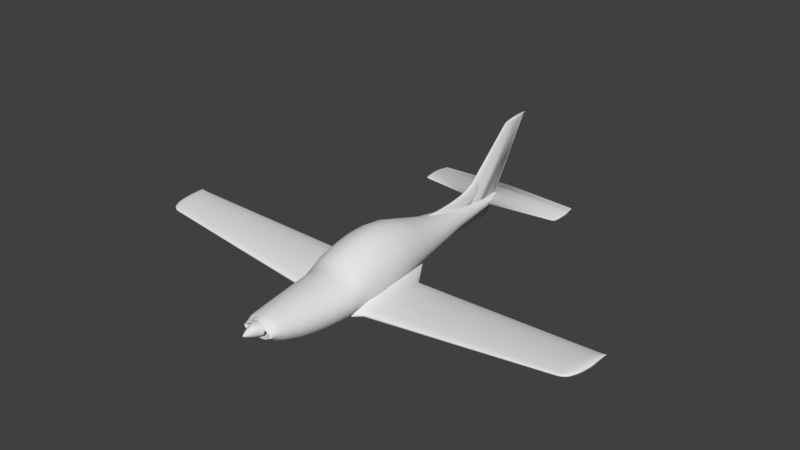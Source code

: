 # Source: rev0.9d.blend  (saved by Blender 2.79.0; exported with 4.5.12 LTS)
import bpy
from mathutils import Matrix  # noqa: F401  (used for matrix-valued properties, if any)

bpy.ops.wm.read_factory_settings(use_empty=True)
scene = bpy.context.scene
scene.name = 'Scene'

# ---- collections
col_collection_1 = bpy.data.collections.new('Collection 1'); scene.collection.children.link(col_collection_1)

# ---- world
world_world = bpy.data.worlds.new('World'); scene.world = world_world
world_world.color = (0.05088, 0.05088, 0.05088)
world_world.use_sun_shadow = False
world_world.sun_shadow_jitter_overblur = 0.0
world_world.cycles.sampling_method = 'MANUAL'

# ---- meshes
me_cylinder_001 = bpy.data.meshes.new('Cylinder.001')
me_cylinder_001.from_pydata([(0.0, -1.015, -0.3268), (0.0, 1.108, -0.1912), (0.1355, -1.015, -0.3252), (0.009474, 1.108, -0.1879), (0.2657, -1.015, -0.3171), (0.1139, 1.136, -0.1572), (0.3857, -1.015, -0.2862), (0.1507, 1.136, -0.1438), (0.4909, -1.015, -0.2148), (0.183, 1.136, -0.1258), (0.5772, -1.015, -0.1944), (0.2095, 1.136, -0.1038), (0.6567, -1.015, -0.1549), (0.2292, 1.136, -0.07872), (0.6822, -1.015, -0.1002), (0.2413, 1.136, -0.05152), (0.6746, -1.015, -0.05523), (0.2454, 1.136, -0.02324), (0.6627, -1.015, -0.01861), (0.2413, 1.136, 0.005046), (0.6246, -1.015, 0.003596), (0.2292, 1.136, 0.03224), (0.5772, -1.015, 0.03673), (0.2095, 1.136, 0.05731), (0.4909, -1.015, 0.07646), (0.183, 1.136, 0.07928), (0.3857, -1.015, 0.1059), (0.1507, 1.136, 0.09731), (0.2657, -1.015, 0.2217), (0.1139, 1.136, 0.1107), (0.1355, -1.015, 0.3305), (0.0739, 1.136, 0.119), (0.0, -1.015, 0.3657), (0.0, 1.136, 0.1217), (0.0, 0.3885, -0.8156), (0.1582, 0.3885, -0.7996), (0.3324, 0.3885, -0.7521), (0.4929, 0.3885, -0.675), (0.6336, 0.3885, -0.5712), (0.749, 0.3885, -0.4448), (0.8348, 0.3885, -0.3006), (0.8877, 0.3885, -0.1767), (0.9055, 0.3885, -0.01396), (0.8877, 0.3885, 0.1488), (0.8348, 0.3885, 0.3053), (0.749, 0.3885, 0.4495), (0.6336, 0.3885, 0.5759), (0.4929, 0.3885, 0.6797), (0.3324, 0.3885, 0.7568), (0.1582, 0.3885, 0.8042), (0.0, 0.3885, 0.8203), (0.2275, -0.6245, -1.241), (0.4599, -0.6245, -1.187), (0.6741, -0.6245, -1.098), (0.8619, -0.6245, -0.9794), (1.016, -0.6245, -0.8345), (1.13, -0.6245, -0.6693), (1.201, -0.6245, -0.49), (1.225, -0.6245, -0.3036), (1.201, -0.6245, -0.1172), (1.13, -0.6245, 0.06212), (1.016, -0.6245, 0.2273), (0.8619, -0.6245, 0.3722), (0.6741, -0.6245, 0.491), (0.4599, -0.6245, 0.5793), (0.2275, -0.6245, 0.6337), (0.0, -0.6245, 0.6521), (0.0, -0.6245, -1.259), (0.0, -0.4793, -1.294), (0.2629, -0.4793, -1.274), (0.5155, -0.4793, -1.218), (0.7484, -0.4793, -1.126), (0.9525, -0.4793, -1.002), (1.12, -0.4793, -0.8509), (1.244, -0.4793, -0.6787), (1.321, -0.4793, -0.4918), (1.347, -0.4793, -0.2975), (1.321, -0.4793, -0.1032), (1.244, -0.4793, 0.08362), (1.12, -0.4793, 0.2558), (0.9525, -0.4793, 0.4067), (0.7484, -0.4793, 0.5306), (0.5155, -0.4793, 0.6227), (0.2629, -0.4793, 0.6793), (0.0, -0.4793, 0.6985), (0.1746, -0.8234, -1.008), (0.3673, -0.8234, -0.9634), (0.545, -0.8234, -0.8907), (0.7007, -0.8234, -0.7929), (0.8284, -0.8234, -0.6737), (0.9234, -0.8234, -0.5377), (0.9818, -0.8234, -0.3902), (1.002, -0.8234, -0.2367), (0.9818, -0.8234, -0.08329), (0.9234, -0.8234, 0.06426), (0.8284, -0.8234, 0.2002), (0.7007, -0.8234, 0.3194), (0.545, -0.8234, 0.4172), (0.3673, -0.8234, 0.4899), (0.1746, -0.8234, 0.5347), (0.0, -0.8234, 0.5498), (0.0, -0.8234, -1.023), (0.1311, -0.9219, -0.7505), (0.3024, -0.9219, -0.7152), (0.4604, -0.9219, -0.6578), (0.5988, -0.9219, -0.5807), (0.7124, -0.9219, -0.4867), (0.7968, -0.9219, -0.3794), (0.8488, -0.9219, -0.263), (0.8664, -0.9219, -0.142), (0.8488, -0.9219, -0.02093), (0.7968, -0.9219, 0.09546), (0.7124, -0.9219, 0.2027), (0.5988, -0.9219, 0.2968), (0.4604, -0.9219, 0.3739), (0.3024, -0.9219, 0.4312), (0.1311, -0.9219, 0.4666), (0.0, -0.9219, 0.4785), (0.0, -0.9219, -0.7624), (0.1344, -0.9599, -0.6017), (0.2894, -0.9599, -0.5718), (0.4322, -0.9599, -0.5233), (0.5574, -0.9599, -0.458), (0.6601, -0.9599, -0.3784), (0.7365, -0.9599, -0.2876), (0.7835, -0.9599, -0.189), (0.7993, -0.9599, -0.08657), (0.7835, -0.9599, 0.0159), (0.7365, -0.9599, 0.1144), (0.6601, -0.9599, 0.2052), (0.5574, -0.9599, 0.2796), (0.4322, -0.9599, 0.3449), (0.2894, -0.9599, 0.3935), (0.1344, -0.9599, 0.4233), (0.0, -0.9599, 0.4334), (0.0, -0.9599, -0.6118), (0.0, -0.726, -1.178), (0.2005, -0.726, -1.161), (0.4135, -0.726, -1.11), (0.6099, -0.726, -1.028), (0.7819, -0.726, -0.9172), (0.9232, -0.726, -0.7822), (1.028, -0.726, -0.6283), (1.093, -0.726, -0.4613), (1.115, -0.726, -0.2875), (1.093, -0.726, -0.1138), (1.028, -0.726, 0.0532), (0.9232, -0.726, 0.2071), (0.7819, -0.726, 0.3421), (0.6099, -0.726, 0.4528), (0.4135, -0.726, 0.5351), (0.2005, -0.726, 0.5858), (0.0, -0.726, 0.6029), (0.0, 0.06041, -1.118), (0.2297, 0.06041, -1.092), (0.4768, 0.06041, -1.016), (0.7046, 0.06041, -0.8927), (0.9042, 0.06041, -0.7265), (1.068, 0.06041, -0.5239), (1.19, 0.06041, -0.2929), (1.265, 0.06041, -0.04211), (1.29, 0.06041, 0.2187), (1.265, 0.06041, 0.4794), (1.19, 0.06041, 0.7302), (1.068, 0.06041, 0.9613), (0.9042, 0.06041, 1.164), (0.7046, 0.06041, 1.33), (0.4768, 0.06041, 1.454), (0.2297, 0.06041, 1.53), (0.0, 0.06041, 1.555), (0.2262, -0.05813, -1.166), (0.4929, -0.05813, -1.085), (0.7387, -0.05813, -0.953), (0.9541, -0.05813, -0.7759), (1.131, -0.05813, -0.56), (1.262, -0.05813, -0.3138), (1.343, -0.05813, -0.06747), (1.37, -0.05813, 0.2313), (1.343, -0.05813, 0.5092), (1.262, -0.05813, 0.7764), (1.131, -0.05813, 1.023), (0.9541, -0.05813, 1.238), (0.7387, -0.05813, 1.416), (0.4929, -0.05813, 1.547), (0.2262, -0.05813, 1.628), (0.0, -0.05813, 1.656), (0.0, -0.05813, -1.193), (0.2686, -0.4047, -1.274), (0.5268, -0.4047, -1.208), (0.7647, -0.4047, -1.101), (0.9733, -0.4047, -0.9575), (1.144, -0.4047, -0.7821), (1.272, -0.4047, -0.582), (1.35, -0.4047, -0.3649), (1.376, -0.4047, -0.1391), (1.35, -0.4047, 0.08672), (1.272, -0.4047, 0.3038), (1.144, -0.4047, 0.504), (0.9733, -0.4047, 0.6794), (0.7647, -0.4047, 0.8233), (0.5268, -0.4047, 0.9303), (0.2686, -0.4047, 0.9961), (0.0, -0.4047, 1.018), (0.0, -0.4047, -1.297), (0.0, -0.2508, -1.281), (0.2688, -0.2508, -1.254), (0.5272, -0.2508, -1.174), (0.7654, -0.2508, -1.064), (0.9741, -0.2508, -0.8895), (1.167, -0.2508, -0.6962), (1.308, -0.2508, -0.4534), (1.395, -0.2508, -0.1899), (1.424, -0.2508, 0.08417), (1.395, -0.2508, 0.3582), (1.308, -0.2508, 0.6217), (1.167, -0.2508, 0.8645), (0.9763, -0.2508, 1.077), (0.7444, -0.2508, 1.252), (0.4799, -0.2508, 1.382), (0.1928, -0.2508, 1.462), (0.0, -0.2508, 1.489), (0.0, -0.1564, -1.244), (0.2381, -0.1564, -1.216), (0.5106, -0.1564, -1.135), (0.7619, -0.1564, -1.002), (0.982, -0.1564, -0.8238), (1.163, -0.1564, -0.6065), (1.297, -0.1564, -0.3587), (1.38, -0.1564, -0.08969), (1.408, -0.1564, 0.19), (1.38, -0.1564, 0.4697), (1.297, -0.1564, 0.7387), (1.163, -0.1564, 0.9866), (0.982, -0.1564, 1.204), (0.7619, -0.1564, 1.382), (0.5106, -0.1564, 1.515), (0.2381, -0.1564, 1.596), (0.0, -0.1564, 1.624), (0.2688, -0.3291, -1.271), (0.5272, -0.3291, -1.196), (0.7653, -0.3291, -1.109), (0.974, -0.3291, -0.9445), (1.159, -0.3291, -0.6361), (1.296, -0.3291, -0.4217), (1.38, -0.3291, -0.1891), (1.408, -0.3291, 0.05287), (1.38, -0.3291, 0.2948), (1.296, -0.3291, 0.5274), (1.159, -0.3291, 0.7419), (0.9754, -0.3291, 0.9298), (0.7516, -0.3291, 1.084), (0.4963, -0.3291, 1.199), (0.2193, -0.3291, 1.269), (0.0, -0.3291, 1.293), (0.0, -0.3291, -1.297), (0.0, 0.6764, -0.5369), (0.08093, 0.6764, -0.5274), (0.19, 0.6764, -0.4991), (0.2905, 0.6764, -0.4532), (0.3787, 0.6764, -0.3914), (0.451, 0.6764, -0.3161), (0.5047, 0.6764, -0.2302), (0.5378, 0.6764, -0.137), (0.549, 0.6764, -0.0401), (0.5378, 0.6764, 0.05682), (0.5047, 0.6764, 0.15), (0.451, 0.6764, 0.2359), (0.3787, 0.6764, 0.3112), (0.2905, 0.6764, 0.373), (0.19, 0.6764, 0.4189), (0.08093, 0.6764, 0.4472), (0.0, 0.6764, 0.4567), (0.0, 0.2163, -0.9774), (0.1726, 0.2163, -0.9563), (0.3962, 0.2163, -0.8939), (0.6022, 0.2163, -0.7924), (0.7828, 0.2163, -0.6559), (0.931, 0.2163, -0.4895), (1.041, 0.2163, -0.2997), (1.109, 0.2163, -0.0937), (1.132, 0.2163, 0.1205), (1.109, 0.2163, 0.3347), (1.041, 0.2163, 0.5407), (0.931, 0.2163, 0.7305), (0.7828, 0.2163, 0.8969), (0.6022, 0.2163, 1.033), (0.3962, 0.2163, 1.135), (0.1726, 0.2163, 1.197), (0.0, 0.2163, 1.218), (1.493, -0.2468, -1.048), (1.455, -0.2468, -0.5576), (1.492, -0.1868, -1.034), (1.454, -0.1868, -0.5444), (1.779, -0.2467, -1.027), (1.74, -0.2467, -0.5367), (1.777, -0.1874, -1.013), (1.739, -0.1874, -0.5235), (1.493, -0.2829, -1.052), (1.457, -0.2829, -0.5839), (1.779, -0.2823, -1.032), (1.742, -0.2823, -0.563), (1.493, -0.3165, -1.048), (1.46, -0.3165, -0.6209), (1.779, -0.3154, -1.027), (1.745, -0.3154, -0.6), (1.492, -0.3505, -1.036), (1.463, -0.3505, -0.662), (1.778, -0.3491, -1.015), (1.748, -0.3491, -0.6411), (1.49, -0.3734, -1.011), (1.466, -0.3734, -0.699), (1.776, -0.3717, -0.9905), (1.751, -0.3717, -0.6781), (1.488, -0.3912, -0.9826), (1.469, -0.3912, -0.7442), (1.773, -0.3893, -0.9617), (1.755, -0.3893, -0.7233), (1.485, -0.4014, -0.9387), (1.473, -0.4014, -0.7894), (1.77, -0.3993, -0.9179), (1.758, -0.3993, -0.7685), (1.48, -0.406, -0.8853), (1.478, -0.406, -0.8593), (1.766, -0.4038, -0.8644), (1.764, -0.4038, -0.8384), (1.743, -0.03377, -0.5774), (1.772, -0.03377, -0.9407), (1.458, -0.03112, -0.5982), (1.486, -0.03112, -0.9616), (1.488, -0.08148, -0.9883), (1.455, -0.08148, -0.5666), (1.774, -0.08348, -0.9675), (1.741, -0.08348, -0.5457), (1.739, -0.1352, -0.5202), (1.776, -0.1352, -0.9938), (1.453, -0.1339, -0.5411), (1.49, -0.1339, -1.015), (1.751, 0.02045, -0.6758), (1.77, 0.02045, -0.9217), (1.466, 0.02381, -0.6966), (1.485, 0.02381, -0.9425), (1.756, 0.05158, -0.7454), (1.769, 0.05158, -0.9046), (1.471, 0.05535, -0.7663), (1.483, 0.05535, -0.9255), (1.481, 0.08399, -0.8938), (1.766, 0.07985, -0.8729), (1.768, 0.07985, -0.8898), (1.482, 0.08399, -0.9107), (1.483, 0.07085, -0.9153), (1.768, 0.06688, -0.8944), (1.761, 0.06688, -0.8066), (1.476, 0.07085, -0.8275), (0.5877, -0.2265, -1.123), (0.5493, -0.2291, -0.406), (0.5866, -0.1337, -1.071), (0.5483, -0.1362, -0.356), (0.5881, -0.2824, -1.148), (0.5514, -0.2848, -0.4629), (0.5877, -0.3344, -1.159), (0.5543, -0.3366, -0.5341), (0.5868, -0.3872, -1.158), (0.5575, -0.3892, -0.6116), (0.5848, -0.4228, -1.134), (0.5604, -0.4244, -0.6774), (0.5826, -0.4505, -1.101), (0.5639, -0.4517, -0.7525), (0.5792, -0.4665, -1.042), (0.5675, -0.4673, -0.8238), (0.575, -0.4738, -0.9663), (0.5729, -0.474, -0.9283), (0.5525, 0.105, -0.3551), (0.5809, 0.1069, -0.886), (0.583, 0.02906, -0.9509), (0.55, 0.02691, -0.3346), (0.548, -0.05433, -0.3242), (0.5851, -0.05191, -1.016), (0.5602, 0.1906, -0.4708), (0.5795, 0.1918, -0.8301), (0.5657, 0.2397, -0.5565), (0.5781, 0.2406, -0.789), (0.5756, 0.2847, -0.728), (0.577, 0.2848, -0.7527), (0.5773, 0.2645, -0.7662), (0.5705, 0.2641, -0.638), (0.5877, -0.2265, -1.123), (0.5493, -0.2291, -0.406), (0.5866, -0.1337, -1.071), (0.5483, -0.1362, -0.356), (0.5881, -0.2824, -1.148), (0.5514, -0.2848, -0.4629), (0.5877, -0.3344, -1.159), (0.5543, -0.3366, -0.5341), (0.5868, -0.3872, -1.158), (0.5575, -0.3892, -0.6116), (0.5848, -0.4228, -1.134), (0.5604, -0.4244, -0.6774), (0.5826, -0.4505, -1.101), (0.5639, -0.4517, -0.7525), (0.5792, -0.4665, -1.042), (0.5675, -0.4673, -0.8238), (0.575, -0.4738, -0.9663), (0.5729, -0.474, -0.9283), (0.5525, 0.105, -0.3551), (0.5809, 0.1069, -0.886), (0.583, 0.02906, -0.9509), (0.55, 0.02691, -0.3346), (0.548, -0.05433, -0.3242), (0.5851, -0.05191, -1.016), (0.5602, 0.1906, -0.4708), (0.5795, 0.1918, -0.8301), (0.5657, 0.2397, -0.5565), (0.5781, 0.2406, -0.789), (0.5756, 0.2847, -0.728), (0.577, 0.2848, -0.7527), (0.5773, 0.2645, -0.7662), (0.5705, 0.2641, -0.638), (10.79, -0.1348, -0.06238), (10.75, -0.1348, 0.0372), (10.79, -0.1174, -0.05938), (10.75, -0.1174, 0.03987), (10.79, -0.1452, -0.06322), (10.76, -0.1452, 0.03187), (10.79, -0.155, -0.06238), (10.76, -0.155, 0.02436), (10.79, -0.1648, -0.05988), (10.76, -0.1648, 0.01602), (10.79, -0.1715, -0.05488), (10.76, -0.1715, 0.008512), (10.79, -0.1766, -0.04904), (10.77, -0.1766, -0.0006625), (10.78, -0.1796, -0.04014), (10.77, -0.1796, -0.009837), (10.78, -0.1809, -0.0293), (10.78, -0.1809, -0.02402), (10.76, -0.07229, 0.02895), (10.78, -0.07229, -0.04478), (10.79, -0.08688, -0.05021), (10.75, -0.08688, 0.03537), (10.75, -0.1021, 0.04054), (10.79, -0.1021, -0.05554), (10.76, -0.05637, 0.008985), (10.78, -0.05637, -0.04091), (10.77, -0.04723, -0.005155), (10.78, -0.04723, -0.03745), (10.78, -0.03893, -0.03102), (10.78, -0.03893, -0.03445), (10.78, -0.04274, -0.03538), (10.77, -0.04274, -0.01757), (10.83, -0.05364, 0.002383), (10.83, -0.05364, 0.01104), (10.83, -0.05118, 0.002644), (10.83, -0.05118, 0.01127), (10.83, -0.05513, 0.00231), (10.83, -0.05513, 0.01057), (10.83, -0.0565, 0.002383), (10.83, -0.0565, 0.009922), (10.83, -0.0579, 0.0026), (10.83, -0.0579, 0.009197), (10.83, -0.05884, 0.003035), (10.83, -0.05884, 0.008544), (10.83, -0.05957, 0.003543), (10.83, -0.05957, 0.007747), (10.83, -0.05999, 0.004316), (10.83, -0.05999, 0.00695), (10.83, -0.06017, 0.005258), (10.83, -0.06017, 0.005717), (10.83, -0.0448, 0.01032), (10.83, -0.0448, 0.003913), (10.83, -0.04686, 0.003441), (10.83, -0.04686, 0.01088), (10.83, -0.04901, 0.01133), (10.83, -0.04901, 0.002977), (10.83, -0.04254, 0.008586), (10.83, -0.04254, 0.004249), (10.83, -0.04125, 0.007357), (10.83, -0.04125, 0.00455), (10.83, -0.04008, 0.005109), (10.83, -0.04008, 0.004811), (10.83, -0.04061, 0.00473), (10.83, -0.04061, 0.006277), (5.8, 0.02643, -0.5149), (5.777, -0.303, -0.3019), (5.771, -0.1963, -0.2457), (5.796, -0.3767, -0.4772), (5.798, -0.3767, -0.4963), (5.809, -0.1963, -0.6053), (5.789, 0.002869, -0.4088), (5.801, 0.002869, -0.5258), (5.8, 0.01562, -0.5183), (5.787, -0.3646, -0.3926), (5.79, -0.3729, -0.4258), (5.811, -0.303, -0.6162), (5.804, -0.06827, -0.5524), (5.802, -0.02308, -0.5384), (5.811, -0.2754, -0.6192), (5.811, -0.2457, -0.6162), (5.783, -0.02308, -0.3576), (5.775, -0.06827, -0.2853), (5.773, -0.1097, -0.262), (5.771, -0.1528, -0.2433), (5.772, -0.2457, -0.2554), (5.774, -0.2754, -0.2747), (5.808, -0.1528, -0.5914), (5.806, -0.1097, -0.572), (5.808, -0.3499, -0.589), (5.81, -0.3311, -0.6071), (5.799, 0.02643, -0.5025), (5.793, 0.01562, -0.4538), (5.802, -0.3729, -0.5356), (5.805, -0.3646, -0.5678), (5.78, -0.3311, -0.3321), (5.783, -0.3499, -0.3593), (10.1, -0.0303, -0.1154), (10.1, -0.3455, -0.1039), (10.11, -0.2056, -0.171), (10.09, -0.04884, -0.05005), (10.1, -0.0388, -0.1175), (10.09, -0.3426, -0.0605), (10.11, -0.2876, -0.1777), (10.1, -0.06926, -0.1298), (10.11, -0.2424, -0.1777), (10.07, -0.1048, 0.02605), (10.07, -0.1714, 0.05191), (10.07, -0.2658, 0.03255), (10.1, -0.1374, -0.1506), (10.11, -0.3096, -0.1722), (10.09, -0.0388, -0.07776), (10.1, -0.336, -0.148), (10.08, -0.3244, -0.01956), (10.07, -0.2876, 0.0158), (10.07, -0.2056, 0.05042), (10.09, -0.3455, -0.09213), (10.1, -0.04884, -0.1221), (10.08, -0.336, -0.04003), (10.1, -0.1048, -0.1385), (10.11, -0.2658, -0.1796), (10.08, -0.06926, -0.0185), (10.07, -0.1374, 0.04037), (10.07, -0.2424, 0.04446), (10.11, -0.1714, -0.1625), (10.11, -0.3244, -0.161), (10.1, -0.0303, -0.1078), (10.1, -0.3426, -0.1281), (10.08, -0.3096, -0.002807), (10.28, -0.03308, -0.09857), (10.28, -0.3389, -0.08739), (10.29, -0.2075, -0.1527), (10.27, -0.05153, -0.03493), (10.28, -0.04155, -0.1006), (10.27, -0.3359, -0.0451), (10.29, -0.2812, -0.1593), (10.28, -0.07184, -0.1126), (10.29, -0.2363, -0.1593), (10.25, -0.1072, 0.03917), (10.25, -0.1734, 0.06435), (10.25, -0.2596, 0.0455), (10.28, -0.1397, -0.1328), (10.29, -0.3031, -0.1538), (10.27, -0.04155, -0.06191), (10.28, -0.3294, -0.1303), (10.26, -0.3179, -0.005237), (10.26, -0.2812, 0.02919), (10.25, -0.2075, 0.0629), (10.27, -0.3389, -0.07591), (10.28, -0.05153, -0.1051), (10.27, -0.3294, -0.02517), (10.28, -0.1072, -0.121), (10.29, -0.2596, -0.1611), (10.26, -0.07184, -0.00421), (10.25, -0.1397, 0.05311), (10.25, -0.2363, 0.0571), (10.29, -0.1734, -0.1444), (10.29, -0.3179, -0.143), (10.28, -0.03308, -0.09111), (10.28, -0.3359, -0.1109), (10.26, -0.3031, 0.01107), (10.47, -0.03533, -0.08103), (10.47, -0.3195, -0.07016), (10.48, -0.2116, -0.1337), (10.46, -0.05398, -0.01918), (10.47, -0.04389, -0.083), (10.46, -0.3166, -0.02907), (10.48, -0.2612, -0.14), (10.47, -0.07452, -0.09469), (10.48, -0.2159, -0.14), (10.44, -0.1103, 0.05283), (10.44, -0.1772, 0.0773), (10.44, -0.2394, 0.05899), (10.47, -0.1431, -0.1143), (10.48, -0.2834, -0.1347), (10.46, -0.04389, -0.0454), (10.47, -0.3099, -0.1118), (10.45, -0.2983, 0.009675), (10.44, -0.2612, 0.04314), (10.44, -0.2116, 0.07589), (10.46, -0.3195, -0.05901), (10.47, -0.05398, -0.08737), (10.45, -0.3099, -0.009697), (10.47, -0.1103, -0.1029), (10.48, -0.2394, -0.1418), (10.45, -0.07452, 0.01067), (10.44, -0.1431, 0.06638), (10.44, -0.2159, 0.07026), (10.48, -0.1772, -0.1256), (10.48, -0.2983, -0.1242), (10.47, -0.03533, -0.07379), (10.47, -0.3166, -0.09306), (10.45, -0.2834, 0.02553), (10.63, -0.03742, -0.06096), (10.63, -0.2762, -0.05191), (10.64, -0.1694, -0.1048), (10.62, -0.05138, -0.009426), (10.63, -0.04383, -0.0626), (10.62, -0.274, -0.01766), (10.64, -0.2326, -0.1101), (10.63, -0.06675, -0.07234), (10.64, -0.1986, -0.1101), (10.61, -0.09353, 0.05058), (10.6, -0.1436, 0.07097), (10.61, -0.2162, 0.05571), (10.64, -0.1181, -0.08869), (10.64, -0.2492, -0.1057), (10.63, -0.04383, -0.03127), (10.64, -0.269, -0.08664), (10.62, -0.2604, 0.01462), (10.61, -0.2326, 0.0425), (10.6, -0.1694, 0.0698), (10.63, -0.2762, -0.04261), (10.63, -0.05138, -0.06624), (10.62, -0.269, -0.001522), (10.64, -0.09353, -0.07914), (10.64, -0.2162, -0.1116), (10.62, -0.06675, 0.01545), (10.61, -0.1181, 0.06187), (10.6, -0.1986, 0.0651), (10.64, -0.1436, -0.09808), (10.64, -0.2604, -0.09691), (10.63, -0.03742, -0.05493), (10.63, -0.274, -0.07098), (10.61, -0.2492, 0.02783), (10.71, -0.03784, -0.04707), (10.71, -0.2412, -0.03992), (10.72, -0.1502, -0.08172), (10.7, -0.04973, -0.006367), (10.71, -0.04329, -0.04837), (10.7, -0.2393, -0.01287), (10.72, -0.204, -0.08589), (10.71, -0.06282, -0.05606), (10.72, -0.1751, -0.08589), (10.68, -0.08562, 0.04103), (10.68, -0.1283, 0.05713), (10.68, -0.1901, 0.04508), (10.72, -0.1065, -0.06897), (10.72, -0.2182, -0.08242), (10.7, -0.04329, -0.02362), (10.71, -0.2351, -0.06735), (10.69, -0.2277, 0.01262), (10.69, -0.204, 0.03465), (10.68, -0.1502, 0.0562), (10.71, -0.2412, -0.03258), (10.71, -0.04973, -0.05124), (10.7, -0.2351, -0.0001244), (10.71, -0.08562, -0.06143), (10.72, -0.1901, -0.08705), (10.69, -0.06282, 0.01328), (10.68, -0.1065, 0.04995), (10.68, -0.1751, 0.0525), (10.72, -0.1283, -0.07639), (10.72, -0.2277, -0.07546), (10.71, -0.03784, -0.0423), (10.71, -0.2393, -0.05499), (10.69, -0.2182, 0.02306), (0.0, 1.081, -0.1418), (0.0, 1.081, 0.08964), (0.0, 1.106, -0.143), (0.0, 1.106, 0.1082), (0.0, 1.057, -0.1368), (0.0, 1.057, 0.07711), (0.0, 1.037, -0.1266), (0.0, 1.037, 0.05121), (0.0, 1.019, -0.1045), (0.0, 1.019, 0.02386), (0.0, 1.009, -0.09083), (0.0, 1.009, 0.001487), (0.0, 1.002, -0.0697), (0.0, 1.002, -0.0271), (0.0, 1.129, -0.136), (0.0, 1.129, 0.1176), (0.0, 1.149, -0.1352), (0.0, 1.149, 0.1193), (0.0, 1.172, -0.1285), (0.0, 1.172, 0.1216), (0.0, 1.197, -0.1045), (0.0, 1.197, 0.1227), (0.0, 1.215, -0.08483), (0.0, 1.23, -0.06831), (0.0, 1.23, 0.1054), (0.0, 1.248, -0.04536), (0.0, 1.248, 0.08662), (0.0, 0.9998, -0.05449), (0.0, 0.9998, -0.04231), (0.0, 1.262, -0.02981), (0.0, 1.262, 0.07409), (0.0, 1.274, -0.01314), (0.0, 1.274, 0.06514), (0.0, 1.29, 0.002972), (0.0, 1.29, 0.05082), (0.0, 1.302, 0.01786), (0.0, 1.302, 0.03877), (0.0, 1.309, 0.02736), (0.0, 1.309, 0.0336), (0.0, 1.215, 0.1183), (3.658, 1.119, -0.03643), (3.658, 1.119, 0.009103), (3.666, 1.136, -0.03668), (3.666, 1.136, 0.01275), (3.648, 1.103, -0.03546), (3.648, 1.103, 0.006638), (3.636, 1.089, -0.03345), (3.636, 1.089, 0.001541), (3.62, 1.077, -0.0291), (3.62, 1.077, -0.00384), (3.608, 1.07, -0.02641), (3.608, 1.07, -0.008242), (3.597, 1.066, -0.02225), (3.597, 1.066, -0.01387), (3.667, 1.152, -0.03529), (3.667, 1.152, 0.01461), (3.667, 1.166, -0.03513), (3.667, 1.166, 0.01493), (3.667, 1.182, -0.03382), (3.667, 1.182, 0.0154), (3.655, 1.199, -0.02909), (3.655, 1.199, 0.01561), (3.647, 1.211, 0.01474), (3.635, 1.221, -0.02197), (3.635, 1.221, 0.0122), (3.62, 1.234, -0.01746), (3.62, 1.234, 0.008509), (3.586, 1.064, -0.01926), (3.586, 1.064, -0.01686), (3.607, 1.243, -0.0144), (3.607, 1.243, 0.006044), (3.597, 1.252, -0.01112), (3.597, 1.252, 0.004283), (3.586, 1.262, -0.00795), (3.586, 1.262, 0.001465), (3.58, 1.271, -0.0004359), (3.58, 1.271, 0.004299), (3.578, 1.274, -0.003151), (3.578, 1.274, -0.001924), (3.647, 1.211, -0.02523), (3.539, 1.089, -0.09432), (3.49, 1.062, -0.03525), (3.49, 1.062, -0.04379), (3.562, 1.119, -0.1049), (3.571, 1.166, -0.1003), (3.571, 1.182, -0.09564), (3.539, 1.089, 0.03026), (3.523, 1.077, 0.0111), (3.562, 1.119, 0.05719), (3.552, 1.103, 0.04841), (3.558, 1.199, -0.0788), (3.551, 1.211, -0.06504), (3.569, 1.136, -0.1058), (3.571, 1.152, -0.1009), (3.538, 1.221, -0.05347), (3.524, 1.234, -0.03739), (3.51, 1.243, 0.04629), (3.524, 1.234, 0.05507), (3.523, 1.077, -0.07882), (3.501, 1.252, 0.04002), (3.49, 1.262, 0.02999), (3.51, 1.243, -0.0265), (3.511, 1.07, -0.06924), (3.5, 1.066, -0.05444), (3.571, 1.166, 0.07795), (3.571, 1.182, 0.07959), (3.569, 1.136, 0.07017), (3.482, 1.275, 0.01792), (3.482, 1.275, 0.01355), (3.551, 1.211, 0.07725), (3.538, 1.221, 0.06822), (3.486, 1.271, 0.02154), (3.49, 1.262, -0.003532), (3.501, 1.252, -0.01482), (3.571, 1.152, 0.07679), (3.552, 1.103, -0.1015), (3.5, 1.066, -0.0246), (3.511, 1.07, -0.004572), (3.486, 1.271, 0.006895), (3.558, 1.199, 0.08037), (3.573, 1.089, -0.08016), (3.524, 1.063, -0.03808), (3.605, 1.182, -0.08126), (3.557, 1.077, 0.007625), (3.586, 1.103, 0.03869), (3.585, 1.211, -0.05578), (3.605, 1.152, -0.08562), (3.558, 1.234, -0.03275), (3.558, 1.234, 0.04424), (3.535, 1.252, 0.03171), (3.545, 1.243, -0.02368), (3.545, 1.07, -0.05928), (3.605, 1.166, 0.06328), (3.516, 1.275, 0.0133), (3.585, 1.211, 0.0627), (3.52, 1.271, 0.01632), (3.524, 1.262, -0.00456), (3.605, 1.152, 0.06232), (3.586, 1.103, -0.0861), (3.534, 1.066, -0.0221), (3.524, 1.063, -0.03097), (3.596, 1.119, -0.089), (3.605, 1.166, -0.08515), (3.573, 1.089, 0.02358), (3.596, 1.119, 0.046), (3.592, 1.199, -0.06723), (3.603, 1.136, -0.08973), (3.572, 1.221, -0.04614), (3.545, 1.243, 0.03693), (3.557, 1.077, -0.06725), (3.524, 1.262, 0.02335), (3.534, 1.066, -0.04695), (3.605, 1.182, 0.06465), (3.603, 1.136, 0.05681), (3.516, 1.275, 0.009666), (3.572, 1.221, 0.05519), (3.535, 1.252, -0.01396), (3.545, 1.07, -0.005426), (3.52, 1.271, 0.004122), (3.592, 1.199, 0.0653), (3.601, 1.089, -0.06491), (3.552, 1.063, -0.03193), (3.633, 1.182, -0.06577), (3.585, 1.077, 0.003883), (3.613, 1.103, 0.02823), (3.613, 1.211, -0.04581), (3.633, 1.152, -0.06919), (3.585, 1.234, -0.02776), (3.585, 1.234, 0.03257), (3.562, 1.252, 0.02275), (3.572, 1.243, -0.02065), (3.573, 1.07, -0.04855), (3.633, 1.166, 0.0475), (3.543, 1.275, 0.008333), (3.613, 1.211, 0.04705), (3.548, 1.271, 0.0107), (3.551, 1.262, -0.005666), (3.633, 1.152, 0.04675), (3.613, 1.103, -0.06957), (3.562, 1.066, -0.01941), (3.552, 1.063, -0.02637), (3.623, 1.119, -0.07184), (3.633, 1.166, -0.06883), (3.601, 1.089, 0.01638), (3.623, 1.119, 0.03395), (3.62, 1.199, -0.05478), (3.631, 1.136, -0.07241), (3.6, 1.221, -0.03825), (3.572, 1.243, 0.02685), (3.585, 1.077, -0.0548), (3.551, 1.262, 0.01621), (3.562, 1.066, -0.03889), (3.633, 1.182, 0.04857), (3.631, 1.136, 0.04243), (3.543, 1.275, 0.005482), (3.6, 1.221, 0.04116), (3.562, 1.252, -0.01303), (3.573, 1.07, -0.006345), (3.548, 1.271, 0.001137), (3.62, 1.199, 0.04908), (0.5049, -1.003, 0.1223), (0.5182, -0.9923, 0.1614), (0.5315, -0.9813, 0.2119), (0.5448, -0.9703, 0.2431), (0.5947, -1.003, 0.07383), (0.6112, -0.9923, 0.1047), (0.6278, -0.9813, 0.147), (0.6444, -0.9703, 0.1814), (0.6482, -1.003, 0.02821), (0.0, -0.9703, -0.5509), (0.6705, -0.9923, 0.04726), (0.6929, -0.9813, 0.07763), (0.0, -0.9813, -0.5025), (0.7153, -0.9703, 0.1014), (0.6881, -1.003, -0.01043), (0.0, -0.9923, -0.451), (0.7123, -0.9923, -0.007007), (0.7364, -0.9813, 0.007739), (0.0, -1.003, -0.3883), (0.7606, -0.9703, 0.01708), (0.7009, -1.003, -0.06131), (0.0, -1.003, 0.3836), (0.7258, -0.9923, -0.07142), (0.7508, -0.9813, -0.07021), (0.0, -0.9923, 0.3962), (0.7757, -0.9703, -0.07308), (0.7035, -1.003, -0.1188), (0.0, -0.9813, 0.4058), (0.7238, -0.9923, -0.1408), (0.744, -0.9813, -0.1514), (0.0, -0.9703, 0.4222), (0.7643, -0.9703, -0.1648), (0.6735, -1.003, -0.1831), (0.1353, -1.003, 0.3536), (0.6894, -0.9923, -0.2142), (0.7054, -0.9813, -0.234), (0.1351, -0.9923, 0.3713), (0.7213, -0.9703, -0.2552), (0.5947, -1.003, -0.2337), (0.1349, -0.9813, 0.3858), (0.6112, -0.9923, -0.2754), (0.6278, -0.9813, -0.3058), (0.1346, -0.9703, 0.4074), (0.6444, -0.9703, -0.3364), (0.5049, -1.003, -0.2669), (0.2707, -1.003, 0.2614), (0.5182, -0.9923, -0.3207), (0.5315, -0.9813, -0.3632), (0.2754, -0.9923, 0.2947), (0.5448, -0.9703, -0.4049), (0.3955, -1.003, -0.3372), (0.2802, -0.9813, 0.3249), (0.4048, -0.9923, -0.3901), (0.4141, -0.9813, -0.4316), (0.2849, -0.9703, 0.3628), (0.4234, -0.9703, -0.4714), (0.2707, -1.003, -0.3721), (0.3955, -1.003, 0.1595), (0.2754, -0.9923, -0.4286), (0.2802, -0.9813, -0.4738), (0.4048, -0.9923, 0.2061), (0.2849, -0.9703, -0.5166), (0.1353, -1.003, -0.3849), (0.4141, -0.9813, 0.2496), (0.1351, -0.9923, -0.4459), (0.1349, -0.9813, -0.4956), (0.4234, -0.9703, 0.3017), (0.1346, -0.9703, -0.5424), (0.0, 1.051, -0.8106), (0.009712, 1.051, -0.8073), (0.0, 0.3886, -0.8108), (0.05393, 0.3886, -0.7949), (0.0, 0.6832, -0.8089), (0.02963, 0.6834, -0.7995), (0.0, -1.015, -0.3268), (0.1355, -1.015, -0.3252), (0.2657, -1.015, -0.3171), (0.3857, -1.015, -0.2862), (0.4909, -1.015, -0.2148), (0.5772, -1.015, -0.1944), (0.6567, -1.015, -0.1549), (0.6822, -1.015, -0.1002), (0.6746, -1.015, -0.05523), (0.6627, -1.015, -0.01861), (0.6246, -1.015, 0.003596), (0.5772, -1.015, 0.03673), (0.4909, -1.015, 0.07646), (0.3857, -1.015, 0.1059), (0.2657, -1.015, 0.2217), (0.1355, -1.015, 0.3305), (0.0, -1.015, 0.3657), (0.0, -1.015, -0.3268), (0.1355, -1.015, -0.3252), (0.2657, -1.015, -0.3171), (0.3857, -1.015, -0.2862), (0.4909, -1.015, -0.2148), (0.5772, -1.015, -0.1944), (0.6567, -1.015, -0.1549), (0.6822, -1.015, -0.1002), (0.6746, -1.015, -0.05523), (0.6627, -1.015, -0.01861), (0.6246, -1.015, 0.003596), (0.5772, -1.015, 0.03673), (0.4909, -1.015, 0.07646), (0.3857, -1.015, 0.1059), (0.2657, -1.015, 0.2217), (0.1355, -1.015, 0.3305), (0.0, -1.015, 0.3657), (0.0, -1.015, -0.3268), (0.1355, -1.015, -0.3252), (0.2657, -1.015, -0.3171), (0.3857, -1.015, -0.2862), (0.4909, -1.015, -0.2148), (0.5772, -1.015, -0.1944), (0.6567, -1.015, -0.1549), (0.6822, -1.015, -0.1002), (0.6746, -1.015, -0.05523), (0.6627, -1.015, -0.01861), (0.6246, -1.015, 0.003596), (0.5772, -1.015, 0.03673), (0.4909, -1.015, 0.07646), (0.3857, -1.015, 0.1059), (0.2657, -1.015, 0.2217), (0.1355, -1.015, 0.3305), (0.0, -1.015, 0.3657), (-0.0006773, -0.6155, -0.1423), (0.02967, -0.6155, -0.142), (0.05884, -0.6155, -0.1401), (0.08572, -0.6155, -0.1332), (0.1093, -0.6155, -0.1172), (0.1286, -0.6155, -0.1127), (0.1464, -0.6155, -0.1038), (0.1521, -0.6155, -0.09156), (0.1504, -0.6155, -0.08148), (0.1478, -0.6155, -0.07328), (0.1392, -0.6155, -0.06831), (0.1286, -0.6155, -0.06088), (0.1093, -0.6155, -0.05198), (0.08572, -0.6155, -0.04538), (0.05884, -0.6155, -0.01945), (0.02967, -0.6155, 0.004915), (-0.0006773, -0.6155, 0.0128), (0.0, -1.012, 0.3201), (0.07297, -1.012, 0.3146), (0.1432, -1.012, 0.2981), (0.2079, -1.012, 0.2715), (0.2647, -1.012, 0.2356), (0.3112, -1.012, 0.1918), (0.3458, -1.012, 0.1419), (0.3671, -1.012, 0.0878), (0.3743, -1.012, 0.03149), (0.3671, -1.012, -0.02481), (0.3458, -1.012, -0.07895), (0.3112, -1.012, -0.1289), (0.2647, -1.012, -0.1726), (0.2079, -1.012, -0.2085), (0.1432, -1.012, -0.2352), (0.0, -1.118, 0.03173), (0.07297, -1.012, -0.2516), (0.0, -1.012, -0.2571), (0.02839, -1.113, 0.01783), (0.01713, -1.113, 0.002717), (0.007014, -1.113, 0.06673), (0.0, -1.112, 0.06803), (0.01208, -1.113, -0.0002139), (0.02879, -1.113, 0.04516), (0.03022, -1.113, 0.02443), (0.02171, -1.113, 0.006714), (0.0, -1.113, -0.003307), (0.0178, -1.113, 0.06135), (0.02606, -1.113, 0.0514), (0.03083, -1.113, 0.03138), (0.0255, -1.113, 0.01184), (0.00671, -1.113, -0.002005), (0.01262, -1.113, 0.06468), (0.02234, -1.113, 0.05687), (0.03034, -1.113, 0.03837), (0.0, -1.095, -0.08397), (0.0, -1.076, -0.1507), (0.0, -1.056, -0.2096), (0.0, -1.035, -0.2498), (0.01132, -1.095, -0.08102), (0.008739, -1.076, -0.1482), (0.04278, -1.056, -0.2047), (0.0567, -1.035, -0.246), (0.05356, -1.095, -0.06432), (0.08099, -1.075, -0.1211), (0.122, -1.056, -0.1689), (0.1616, -1.035, -0.2038), (0.07161, -1.095, -0.05036), (0.1116, -1.075, -0.0985), (0.1555, -1.055, -0.1391), (0.2058, -1.035, -0.1687), (0.08645, -1.095, -0.03302), (0.1367, -1.075, -0.07077), (0.1829, -1.055, -0.1026), (0.2421, -1.035, -0.1258), (0.09759, -1.095, -0.01311), (0.1554, -1.075, -0.03904), (0.2033, -1.055, -0.06093), (0.269, -1.035, -0.0769), (0.1045, -1.094, 0.008618), (0.167, -1.075, -0.004525), (0.2159, -1.055, -0.01565), (0.2856, -1.035, -0.02378), (0.1068, -1.094, 0.03131), (0.1709, -1.075, 0.03143), (0.2202, -1.055, 0.03147), (0.2912, -1.035, 0.03149), (0.1047, -1.094, 0.05405), (0.1671, -1.075, 0.06741), (0.216, -1.055, 0.07861), (0.2857, -1.035, 0.08677), (0.09815, -1.094, 0.076), (0.1559, -1.075, 0.1021), (0.2035, -1.055, 0.124), (0.2691, -1.035, 0.1399), (0.08723, -1.094, 0.09619), (0.1373, -1.075, 0.134), (0.1832, -1.055, 0.1658), (0.2422, -1.035, 0.1889), (0.07247, -1.094, 0.1139), (0.1122, -1.075, 0.162), (0.1558, -1.055, 0.2024), (0.206, -1.035, 0.2319), (0.03323, -1.095, -0.07467), (0.04628, -1.075, -0.1379), (0.08399, -1.056, -0.1911), (0.1113, -1.035, -0.2299), (0.0545, -1.094, 0.1284), (0.08167, -1.075, 0.1849), (0.1224, -1.055, 0.2325), (0.1618, -1.035, 0.2671), (0.03399, -1.094, 0.1392), (0.04683, -1.075, 0.202), (0.08428, -1.055, 0.2548), (0.1114, -1.035, 0.2933), (0.01174, -1.094, 0.1459), (0.009043, -1.075, 0.2125), (0.04294, -1.055, 0.2686), (0.05679, -1.035, 0.3094), (0.0, -1.094, 0.1489), (0.0, -1.075, 0.2151), (0.0, -1.055, 0.2735), (0.0, -1.035, 0.3132), (0.0, 0.9128, -0.3794), (0.08599, 0.9128, -0.3732), (0.1593, 0.9231, -0.3548), (0.2139, 0.9231, -0.3251), (0.2617, 0.9231, -0.285), (0.301, 0.9231, -0.2362), (0.3302, 0.9231, -0.1805), (0.3481, 0.9231, -0.1201), (0.3542, 0.9231, -0.05728), (0.3481, 0.9231, 0.005557), (0.3302, 0.9231, 0.06598), (0.301, 0.9231, 0.1217), (0.2617, 0.9231, 0.1705), (0.2139, 0.9231, 0.2105), (0.1593, 0.9231, 0.2403), (0.1001, 0.9231, 0.2586), (0.0, 0.9231, 0.2648), (0.0, 0.885, -0.8125), (0.01611, 0.8851, -0.8064), (0.0, 1.436, 3.462), (0.08063, 1.313, 3.288), (0.01704, 1.436, 3.462), (0.08063, 1.291, 3.288), (0.0, 1.444, 3.462), (0.0, 1.418, 3.462), (0.0, 1.423, 3.462), (0.0667, 1.353, 3.288), (0.02032, 1.41, 3.462), (0.0, 1.333, 3.447), (0.03936, 1.387, 3.288), (0.008544, 1.333, 3.447), (0.01584, 1.411, 3.288), (0.01078, 1.421, 3.288), (0.008544, 1.333, 3.447), (0.01998, 1.335, 3.447), (0.0, 1.428, 3.288), (0.05698, 1.246, 3.288), (0.02791, 1.34, 3.447), (0.04307, 1.359, 3.447), (0.06965, 1.267, 3.288), (0.06641, 1.349, 3.411), (0.04043, 1.231, 3.288), (0.06641, 1.332, 3.411), (0.0, 1.444, 3.462), (0.02515, 1.222, 3.288), (0.01031, 1.405, 3.462), (0.05553, 1.38, 3.411), (0.003112, 1.218, 3.288), (0.0144, 1.406, 3.462), (0.03419, 1.407, 3.411), (0.003112, 1.218, 3.288), (0.0, 1.414, 3.462), (0.01582, 1.426, 3.411), (0.0, 1.218, 3.288), (0.0, 1.444, 3.462), (0.01187, 1.434, 3.411), (0.02267, 1.414, 3.462), (0.0, 1.439, 3.411), (0.0, 1.41, 3.462), (0.0, 1.405, 3.462), (0.04794, 1.297, 3.411), (0.0, 1.407, 3.462), (0.0, 1.406, 3.462), (0.05783, 1.313, 3.411), (0.0, 1.405, 3.462), (0.03502, 1.285, 3.411), (0.01724, 1.407, 3.462), (0.01031, 1.405, 3.462), (0.02309, 1.278, 3.411), (0.005885, 1.275, 3.411), (0.0, 1.405, 3.462), (0.0, 1.405, 3.462), (0.005885, 1.275, 3.411), (0.02213, 1.43, 3.462), (0.0, 1.275, 3.411), (0.0, 1.237, 3.357), (0.003924, 1.237, 3.357), (0.04154, 1.403, 3.447), (0.0365, 1.348, 3.447), (0.003924, 1.237, 3.357), (0.02462, 1.241, 3.357), (0.03895, 1.25, 3.357), (0.06639, 1.283, 3.357), (0.02736, 1.421, 3.447), (0.0545, 1.263, 3.357), (0.0, 1.442, 3.447), (0.0, 1.434, 3.357), (0.01252, 1.439, 3.447), (0.01112, 1.428, 3.357), (0.01587, 1.419, 3.357), (0.01515, 1.434, 3.447), (0.03796, 1.396, 3.357), (0.04877, 1.371, 3.447), (0.06362, 1.364, 3.357), (0.04877, 1.383, 3.447), (0.0767, 1.305, 3.357), (0.0767, 1.326, 3.357), (0.0, 1.444, 3.462), (0.0, 1.43, 3.462), (0.01173, 1.443, 3.462), (0.0, 1.441, 3.462), (0.01267, 1.441, 3.462), (0.02471, 1.418, 3.462), (0.02471, 1.423, 3.462), (0.0, 1.443, 3.462), (0.05592, 1.253, 3.323), (0.0387, 1.391, 3.323), (0.07904, 1.319, 3.323), (0.01075, 1.425, 3.323), (0.0683, 1.273, 3.323), (0.06542, 1.357, 3.323), (0.03973, 1.239, 3.323), (0.0157, 1.415, 3.323), (0.0248, 1.229, 3.323), (0.0, 1.431, 3.323), (0.003256, 1.226, 3.323), (0.0, 1.226, 3.323), (0.003256, 1.226, 3.323), (0.07904, 1.297, 3.323), (0.1893, 0.8993, 0.1242), (0.1893, 0.8529, 0.1242), (0.0, 0.8529, 0.1242), (0.0, 0.8993, 0.1242), (0.149, 0.9805, 0.1242), (0.0, 0.9805, 0.1242), (0.06999, 1.051, 0.1242), (0.0, 1.051, 0.1242), (0.001956, 1.101, 0.1242), (0.0, 1.101, 0.1242), (0.0, 1.122, 0.1242), (0.0, 1.122, 0.1242), (0.0, 1.136, 0.1242), (0.0, 1.136, 0.1242), (0.0, 0.7614, 0.1242), (0.1209, 0.7614, 0.1242), (0.0, 1.136, 0.1242), (0.0, 1.136, 0.1242), (0.1576, 0.8036, 0.1242), (0.0, 0.8036, 0.1242), (0.07306, 0.7313, 0.1242), (0.0, 0.7313, 0.1242), (0.0, 0.712, 0.1242), (0.0289, 0.712, 0.1242), (0.0, 0.704, 0.1242), (0.1893, 0.8993, 0.1242), (0.0, 0.704, 0.1242), (0.0, 0.704, 0.1242), (0.1893, 0.8529, 0.1242), (0.0, 0.704, 0.1242), (0.1893, 0.8993, 0.1242), (0.1893, 0.8529, 0.1242), (0.1209, 0.7614, 0.1242), (0.1576, 0.8036, 0.1242), (0.07306, 0.7313, 0.1242), (0.0289, 0.712, 0.1242), (0.0, 0.704, 0.1242), (0.1209, 0.7614, 0.1242), (0.1576, 0.8036, 0.1242), (0.07306, 0.7313, 0.1242), (0.0289, 0.712, 0.1242), (0.0, 0.704, 0.1242), (0.0, 0.704, 0.1242), (0.0, 0.704, 0.1242), (0.0, 0.704, 0.1242), (0.1893, 0.8993, 0.1242), (0.1893, 0.8529, 0.1242), (0.1209, 0.7614, 0.1242), (0.1576, 0.8036, 0.1242), (0.07306, 0.7313, 0.1242), (0.0289, 0.712, 0.1242), (0.0, 0.704, 0.1242), (0.0, 0.704, 0.1242), (0.0, 0.704, 0.1242), (0.0, 0.704, 0.1242), (0.0, 0.704, 0.1242), (0.0, 0.704, 0.1242), (0.1551, 0.6296, 0.2513), (0.03909, 0.6296, 0.7449), (0.167, 0.704, 0.2513), (0.05098, 0.704, 0.7943), (0.0, 0.704, 0.2513), (0.0, 0.704, 0.8493), (0.0, 0.6296, 0.2513), (0.0, 0.6296, 0.7998), (0.1641, 0.6668, 0.2513), (0.04811, 0.6668, 0.7647), (0.0, 0.6668, 0.8196), (0.0, 0.6668, 0.2513), (0.1336, 0.554, 0.2513), (0.01766, 0.554, 0.7201), (0.0, 0.554, 0.2513), (0.0, 0.554, 0.7751), (0.07778, 0.4548, 0.2513), (0.0, 0.4548, 0.7201), (0.0, 0.4548, 0.2513), (0.0, 0.4548, 0.7751), (0.04825, 0.4229, 0.2513), (0.0, 0.4229, 0.7201), (0.0, 0.4229, 0.2513), (0.0, 0.4229, 0.7751), (0.00506, 0.4044, 0.2513), (0.0, 0.4044, 0.7985), (0.0, 0.4044, 0.2513), (0.0, 0.4044, 0.7751), (0.167, 0.9231, 0.2513), (0.05098, 0.9231, 1.355), (0.0, 0.9231, 0.2513), (0.0, 0.9231, 1.41), (0.167, 0.7588, 0.2513), (0.167, 0.8136, 0.2513), (0.167, 0.8632, 0.2513), (0.05098, 0.8632, 1.087), (0.05098, 0.8136, 0.942), (0.05098, 0.7588, 0.8466), (0.0, 0.7588, 0.2513), (0.0, 0.8136, 0.2513), (0.0, 0.8632, 0.2513), (0.0, 0.8632, 1.142), (0.0, 0.8136, 0.9969), (0.0, 0.7588, 0.9015), (0.1098, 0.704, 0.64), (0.1244, 0.704, 0.5091), (0.1489, 0.704, 0.3781), (0.09794, 0.6296, 0.5906), (0.1125, 0.6296, 0.4596), (0.137, 0.6296, 0.3287), (0.02066, 0.4548, 0.5658), (0.03523, 0.4548, 0.4349), (0.05974, 0.4548, 0.304), (0.107, 0.6668, 0.6103), (0.1215, 0.6668, 0.4794), (0.146, 0.6668, 0.3485), (0.07651, 0.554, 0.5658), (0.09109, 0.554, 0.4349), (0.1156, 0.554, 0.304), (0.0, 0.4229, 0.5658), (0.0, 0.4229, 0.4349), (0.03021, 0.4229, 0.304), (0.0, 0.4044, 0.6442), (0.0, 0.4044, 0.5132), (0.0, 0.4044, 0.3823), (0.0, 0.4044, 0.6442), (0.0, 0.4044, 0.5132), (0.0, 0.4044, 0.3823), (0.1098, 0.9231, 1.2), (0.1244, 0.9231, 1.069), (0.1489, 0.9231, 0.9385), (0.0, 0.9231, 1.279), (0.0, 0.9231, 1.148), (0.0, 0.9231, 1.017), (0.1489, 0.7588, 0.4304), (0.1244, 0.7588, 0.5613), (0.1098, 0.7588, 0.6923), (0.1489, 0.8136, 0.5258), (0.1244, 0.8136, 0.6567), (0.1098, 0.8136, 0.7877), (0.1489, 0.8632, 0.6705), (0.1244, 0.8632, 0.8015), (0.1098, 0.8632, 0.9324)], [], [(1, 3, 942, 941), (1119, 3, 5, 1120), (1120, 5, 7, 1121), (1121, 7, 9, 1122), (1122, 9, 11, 1123), (1123, 11, 13, 1124), (1124, 13, 15, 1125), (1125, 15, 17, 1126), (1126, 17, 19, 1127), (1127, 19, 21, 1128), (1128, 21, 23, 1129), (1129, 23, 25, 1130), (1130, 25, 27, 1131), (1131, 27, 29, 1132), (1132, 29, 31, 1133), (1133, 31, 33, 1134), (287, 49, 50, 288), (286, 48, 49, 287), (285, 47, 48, 286), (284, 46, 47, 285), (283, 45, 46, 284), (282, 44, 45, 283), (281, 43, 44, 282), (280, 42, 43, 281), (279, 41, 42, 280), (278, 40, 41, 279), (277, 39, 40, 278), (276, 38, 39, 277), (275, 37, 38, 276), (274, 36, 37, 275), (273, 35, 36, 274), (272, 34, 35, 273), (136, 67, 51, 137), (137, 51, 52, 138), (138, 52, 53, 139), (139, 53, 54, 140), (140, 54, 55, 141), (141, 55, 56, 142), (142, 56, 57, 143), (143, 57, 58, 144), (144, 58, 59, 145), (145, 59, 60, 146), (146, 60, 61, 147), (147, 61, 62, 148), (148, 62, 63, 149), (149, 63, 64, 150), (150, 64, 65, 151), (151, 65, 66, 152), (67, 68, 69, 51), (51, 69, 70, 52), (52, 70, 71, 53), (53, 71, 72, 54), (54, 72, 73, 55), (55, 73, 74, 56), (56, 74, 75, 57), (57, 75, 76, 58), (58, 76, 77, 59), (59, 77, 78, 60), (60, 78, 79, 61), (61, 79, 80, 62), (62, 80, 81, 63), (63, 81, 82, 64), (64, 82, 83, 65), (65, 83, 84, 66), (116, 99, 100, 117), (115, 98, 99, 116), (114, 97, 98, 115), (113, 96, 97, 114), (112, 95, 96, 113), (111, 94, 95, 112), (110, 93, 94, 111), (109, 92, 93, 110), (108, 91, 92, 109), (107, 90, 91, 108), (106, 89, 90, 107), (105, 88, 89, 106), (104, 87, 88, 105), (103, 86, 87, 104), (102, 85, 86, 103), (118, 101, 85, 102), (135, 118, 102, 119), (119, 102, 103, 120), (120, 103, 104, 121), (121, 104, 105, 122), (122, 105, 106, 123), (123, 106, 107, 124), (124, 107, 108, 125), (125, 108, 109, 126), (126, 109, 110, 127), (127, 110, 111, 128), (128, 111, 112, 129), (129, 112, 113, 130), (130, 113, 114, 131), (131, 114, 115, 132), (132, 115, 116, 133), (133, 116, 117, 134), (915, 133, 134, 903), (927, 132, 133, 915), (939, 131, 132, 927), (876, 130, 131, 939), (880, 129, 130, 876), (886, 128, 129, 880), (892, 127, 128, 886), (898, 126, 127, 892), (904, 125, 126, 898), (910, 124, 125, 904), (916, 123, 124, 910), (922, 122, 123, 916), (928, 121, 122, 922), (934, 120, 121, 928), (940, 119, 120, 934), (882, 135, 119, 940), (99, 151, 152, 100), (98, 150, 151, 99), (97, 149, 150, 98), (96, 148, 149, 97), (95, 147, 148, 96), (94, 146, 147, 95), (93, 145, 146, 94), (92, 144, 145, 93), (91, 143, 144, 92), (90, 142, 143, 91), (89, 141, 142, 90), (88, 140, 141, 89), (87, 139, 140, 88), (86, 138, 139, 87), (85, 137, 138, 86), (101, 136, 137, 85), (186, 153, 154, 170), (170, 154, 155, 171), (171, 155, 156, 172), (172, 156, 157, 173), (173, 157, 158, 174), (174, 158, 159, 175), (175, 159, 160, 176), (176, 160, 161, 177), (177, 161, 162, 178), (178, 162, 163, 179), (179, 163, 164, 180), (180, 164, 165, 181), (181, 165, 166, 182), (182, 166, 167, 183), (183, 167, 168, 184), (184, 168, 169, 185), (236, 184, 185, 237), (235, 183, 184, 236), (234, 182, 183, 235), (233, 181, 182, 234), (232, 180, 181, 233), (231, 179, 180, 232), (230, 178, 179, 231), (229, 177, 178, 230), (228, 176, 177, 229), (227, 175, 176, 228), (226, 174, 175, 227), (225, 173, 174, 226), (224, 172, 173, 225), (223, 171, 172, 224), (222, 170, 171, 223), (221, 186, 170, 222), (68, 203, 187, 69), (69, 187, 188, 70), (70, 188, 189, 71), (71, 189, 190, 72), (72, 190, 191, 73), (73, 191, 192, 74), (74, 192, 193, 75), (75, 193, 194, 76), (76, 194, 195, 77), (77, 195, 196, 78), (78, 196, 197, 79), (79, 197, 198, 80), (80, 198, 199, 81), (81, 199, 200, 82), (82, 200, 201, 83), (83, 201, 202, 84), (254, 204, 205, 238), (238, 205, 206, 239), (239, 206, 207, 240), (240, 207, 208, 241), (241, 242, 209, 208), (242, 209, 210, 243), (243, 210, 211, 244), (244, 211, 212, 245), (245, 212, 213, 246), (246, 213, 214, 247), (247, 214, 215, 248), (248, 215, 216, 249), (249, 216, 217, 250), (250, 217, 218, 251), (251, 218, 219, 252), (252, 219, 220, 253), (204, 221, 222, 205), (205, 222, 223, 206), (206, 223, 224, 207), (207, 224, 225, 208), (208, 225, 226, 209), (209, 226, 227, 210), (210, 227, 228, 211), (211, 228, 229, 212), (212, 229, 230, 213), (213, 230, 231, 214), (214, 231, 232, 215), (215, 232, 233, 216), (216, 233, 234, 217), (217, 234, 235, 218), (218, 235, 236, 219), (219, 236, 237, 220), (201, 252, 253, 202), (200, 251, 252, 201), (199, 250, 251, 200), (198, 249, 250, 199), (197, 248, 249, 198), (196, 247, 248, 197), (195, 246, 247, 196), (194, 245, 246, 195), (193, 244, 245, 194), (192, 243, 244, 193), (191, 242, 243, 192), (190, 241, 242, 191), (189, 240, 241, 190), (188, 239, 240, 189), (187, 238, 239, 188), (203, 254, 238, 187), (49, 270, 271, 50), (48, 269, 270, 49), (47, 268, 269, 48), (46, 267, 268, 47), (45, 266, 267, 46), (44, 265, 266, 45), (43, 264, 265, 44), (42, 263, 264, 43), (41, 262, 263, 42), (40, 261, 262, 41), (39, 260, 261, 40), (38, 259, 260, 39), (37, 258, 259, 38), (36, 257, 258, 37), (35, 256, 257, 36), (34, 255, 945, 943), (153, 272, 273, 154), (154, 273, 274, 155), (155, 274, 275, 156), (156, 275, 276, 157), (157, 276, 277, 158), (158, 277, 278, 159), (159, 278, 279, 160), (160, 279, 280, 161), (161, 280, 281, 162), (162, 281, 282, 163), (163, 282, 283, 164), (164, 283, 284, 165), (165, 284, 285, 166), (166, 285, 286, 167), (167, 286, 287, 168), (168, 287, 288, 169), (306, 302, 360, 362), (372, 373, 405, 404), (358, 354, 386, 390), (291, 295, 293, 289), (296, 292, 290, 294), (294, 290, 298, 300), (321, 322, 370, 369), (289, 293, 299, 297), (300, 298, 302, 304), (356, 375, 407, 388), (297, 299, 303, 301), (301, 305, 361, 359), (301, 303, 307, 305), (335, 330, 374, 375), (304, 302, 306, 308), (289, 297, 357, 353), (308, 306, 310, 312), (376, 355, 387, 408), (305, 307, 311, 309), (312, 310, 314, 316), (354, 356, 388, 386), (309, 311, 315, 313), (329, 336, 376, 373), (313, 315, 319, 317), (345, 348, 382, 381), (316, 314, 318, 320), (320, 318, 322, 324), (375, 374, 406, 407), (317, 319, 323, 321), (318, 314, 366, 368), (331, 329, 328, 326), (348, 349, 383, 382), (335, 333, 332, 330), (295, 291, 336, 334), (292, 296, 333, 335), (334, 336, 329, 331), (313, 317, 367, 365), (340, 328, 372, 378), (298, 290, 354, 358), (330, 332, 325, 327), (355, 353, 385, 387), (339, 337, 341, 343), (327, 325, 337, 339), (373, 376, 408, 405), (326, 328, 340, 338), (352, 351, 346, 345), (327, 339, 377, 371), (338, 340, 344, 342), (290, 292, 356, 354), (350, 349, 348, 347), (352, 345, 381, 384), (343, 341, 351, 352), (342, 344, 349, 350), (367, 369, 401, 399), (370, 368, 400, 402), (369, 370, 402, 401), (368, 366, 398, 400), (365, 367, 399, 397), (363, 365, 397, 395), (383, 380, 412, 415), (328, 329, 373, 372), (343, 352, 384, 379), (314, 310, 364, 366), (349, 344, 380, 383), (330, 327, 371, 374), (336, 291, 355, 376), (322, 318, 368, 370), (302, 298, 358, 360), (309, 313, 365, 363), (339, 343, 379, 377), (292, 335, 375, 356), (344, 340, 378, 380), (305, 309, 363, 361), (317, 321, 369, 367), (291, 289, 353, 355), (297, 301, 359, 357), (310, 306, 362, 364), (641, 670, 445, 446), (643, 668, 440, 419), (648, 661, 444, 442), (647, 664, 421, 423), (642, 671, 431, 433), (652, 658, 424, 422), (646, 660, 434, 432), (651, 659, 420, 439), (645, 641, 446, 447), (650, 666, 438, 435), (644, 665, 441, 443), (656, 669, 427, 429), (657, 662, 430, 428), (653, 663, 436, 437), (658, 672, 426, 424), (385, 386, 388, 387), (386, 385, 389, 390), (390, 389, 391, 392), (392, 391, 393, 394), (394, 393, 395, 396), (396, 395, 397, 398), (398, 397, 399, 400), (400, 399, 401, 402), (387, 388, 407, 408), (408, 407, 406, 405), (404, 403, 409, 410), (405, 406, 403, 404), (410, 409, 411, 412), (415, 416, 413, 414), (412, 411, 416, 415), (659, 667, 418, 420), (353, 357, 389, 385), (660, 642, 433, 434), (649, 643, 419, 417), (374, 371, 403, 406), (655, 644, 443, 448), (360, 358, 390, 392), (371, 377, 409, 403), (357, 359, 391, 389), (661, 645, 447, 444), (662, 646, 432, 430), (378, 372, 404, 410), (654, 647, 423, 425), (663, 648, 442, 436), (359, 361, 393, 391), (377, 379, 411, 409), (362, 360, 392, 394), (664, 649, 417, 421), (380, 378, 410, 412), (665, 650, 435, 441), (666, 651, 439, 438), (384, 381, 413, 416), (667, 652, 422, 418), (361, 363, 395, 393), (382, 383, 415, 414), (668, 653, 437, 440), (364, 362, 394, 396), (669, 654, 425, 427), (670, 655, 448, 445), (381, 382, 414, 413), (671, 656, 429, 431), (672, 657, 428, 426), (379, 384, 416, 411), (366, 364, 396, 398), (429, 427, 459, 461), (428, 430, 462, 460), (436, 442, 474, 468), (441, 435, 467, 473), (438, 439, 471, 470), (421, 417, 449, 453), (440, 437, 469, 472), (418, 422, 454, 450), (427, 425, 457, 459), (426, 428, 460, 458), (433, 431, 463, 465), (447, 446, 478, 479), (432, 434, 466, 464), (435, 438, 470, 467), (437, 436, 468, 469), (452, 451, 472, 471), (451, 452, 450, 449), (449, 450, 454, 453), (453, 454, 456, 455), (455, 456, 458, 457), (457, 458, 460, 459), (459, 460, 462, 461), (461, 462, 464, 463), (463, 464, 466, 465), (471, 472, 469, 470), (470, 469, 468, 467), (467, 468, 474, 473), (473, 474, 476, 475), (480, 479, 478, 477), (475, 476, 479, 480), (422, 424, 456, 454), (443, 441, 473, 475), (439, 420, 452, 471), (423, 421, 453, 455), (442, 444, 476, 474), (419, 440, 472, 451), (446, 445, 477, 478), (431, 429, 461, 463), (445, 448, 480, 477), (425, 423, 455, 457), (430, 432, 464, 462), (417, 419, 451, 449), (420, 418, 450, 452), (444, 447, 479, 476), (434, 433, 465, 466), (424, 426, 458, 456), (448, 443, 475, 480), (308, 312, 512, 511), (319, 315, 510, 509), (346, 351, 508, 507), (311, 307, 506, 505), (334, 331, 504, 503), (294, 300, 502, 501), (332, 333, 500, 499), (337, 325, 498, 497), (299, 293, 496, 495), (326, 338, 494, 493), (307, 303, 492, 506), (316, 320, 491, 490), (342, 350, 489, 488), (351, 341, 487, 508), (293, 295, 486, 496), (324, 323, 485, 484), (296, 294, 501, 483), (304, 308, 511, 482), (331, 326, 493, 504), (312, 316, 490, 512), (315, 311, 505, 510), (341, 337, 497, 487), (325, 332, 499, 498), (350, 347, 481, 489), (333, 296, 483, 500), (320, 324, 484, 491), (300, 304, 482, 502), (323, 319, 509, 485), (303, 299, 495, 492), (338, 342, 488, 494), (295, 334, 503, 486), (347, 346, 507, 481), (511, 512, 529, 544), (509, 510, 528, 543), (507, 508, 527, 542), (505, 506, 526, 541), (503, 504, 525, 540), (501, 502, 524, 539), (499, 500, 523, 538), (497, 498, 522, 537), (495, 496, 521, 536), (493, 494, 520, 535), (506, 492, 519, 526), (490, 491, 518, 534), (488, 489, 517, 533), (508, 487, 516, 527), (496, 486, 515, 521), (484, 485, 514, 532), (483, 501, 539, 531), (482, 511, 544, 530), (504, 493, 535, 525), (512, 490, 534, 529), (510, 505, 541, 528), (487, 497, 537, 516), (498, 499, 538, 522), (489, 481, 513, 517), (500, 483, 531, 523), (491, 484, 532, 518), (502, 482, 530, 524), (485, 509, 543, 514), (492, 495, 536, 519), (494, 488, 533, 520), (486, 503, 540, 515), (481, 507, 542, 513), (544, 529, 561, 576), (543, 528, 560, 575), (542, 527, 559, 574), (541, 526, 558, 573), (540, 525, 557, 572), (539, 524, 556, 571), (538, 523, 555, 570), (537, 522, 554, 569), (536, 521, 553, 568), (535, 520, 552, 567), (526, 519, 551, 558), (534, 518, 550, 566), (533, 517, 549, 565), (527, 516, 548, 559), (521, 515, 547, 553), (532, 514, 546, 564), (531, 539, 571, 563), (530, 544, 576, 562), (525, 535, 567, 557), (529, 534, 566, 561), (528, 541, 573, 560), (516, 537, 569, 548), (522, 538, 570, 554), (517, 513, 545, 549), (523, 531, 563, 555), (518, 532, 564, 550), (524, 530, 562, 556), (514, 543, 575, 546), (519, 536, 568, 551), (520, 533, 565, 552), (515, 540, 572, 547), (513, 542, 574, 545), (576, 561, 593, 608), (575, 560, 592, 607), (574, 559, 591, 606), (573, 558, 590, 605), (572, 557, 589, 604), (571, 556, 588, 603), (570, 555, 587, 602), (569, 554, 586, 601), (568, 553, 585, 600), (567, 552, 584, 599), (558, 551, 583, 590), (566, 550, 582, 598), (565, 549, 581, 597), (559, 548, 580, 591), (553, 547, 579, 585), (564, 546, 578, 596), (563, 571, 603, 595), (562, 576, 608, 594), (557, 567, 599, 589), (561, 566, 598, 593), (560, 573, 605, 592), (548, 569, 601, 580), (554, 570, 602, 586), (549, 545, 577, 581), (555, 563, 595, 587), (550, 564, 596, 582), (556, 562, 594, 588), (546, 575, 607, 578), (551, 568, 600, 583), (552, 565, 597, 584), (547, 572, 604, 579), (545, 574, 606, 577), (608, 593, 625, 640), (607, 592, 624, 639), (606, 591, 623, 638), (605, 590, 622, 637), (604, 589, 621, 636), (603, 588, 620, 635), (602, 587, 619, 634), (601, 586, 618, 633), (600, 585, 617, 632), (599, 584, 616, 631), (590, 583, 615, 622), (598, 582, 614, 630), (597, 581, 613, 629), (591, 580, 612, 623), (585, 579, 611, 617), (596, 578, 610, 628), (595, 603, 635, 627), (594, 608, 640, 626), (589, 599, 631, 621), (593, 598, 630, 625), (592, 605, 637, 624), (580, 601, 633, 612), (586, 602, 634, 618), (581, 577, 609, 613), (587, 595, 627, 619), (582, 596, 628, 614), (588, 594, 626, 620), (578, 607, 639, 610), (583, 600, 632, 615), (584, 597, 629, 616), (579, 604, 636, 611), (577, 606, 638, 609), (640, 625, 657, 672), (639, 624, 656, 671), (638, 623, 655, 670), (637, 622, 654, 669), (636, 621, 653, 668), (635, 620, 652, 667), (634, 619, 651, 666), (633, 618, 650, 665), (632, 617, 649, 664), (631, 616, 648, 663), (622, 615, 647, 654), (630, 614, 646, 662), (629, 613, 645, 661), (623, 612, 644, 655), (617, 611, 643, 649), (628, 610, 642, 660), (627, 635, 667, 659), (626, 640, 672, 658), (621, 631, 663, 653), (625, 630, 662, 657), (624, 637, 669, 656), (612, 633, 665, 644), (618, 634, 666, 650), (613, 609, 641, 645), (619, 627, 659, 651), (614, 628, 660, 646), (620, 626, 658, 652), (610, 639, 671, 642), (615, 632, 664, 647), (616, 629, 661, 648), (611, 636, 668, 643), (609, 638, 670, 641), (673, 674, 676, 675), (687, 766, 765, 675), (846, 848, 749, 751), (674, 673, 677, 678), (674, 761, 779, 676), (673, 756, 788, 677), (680, 759, 762, 678), (678, 762, 761, 674), (677, 788, 753, 679), (868, 847, 735, 737), (679, 753, 771, 681), (678, 677, 679, 680), (682, 760, 759, 680), (867, 846, 751, 750), (684, 790, 760, 682), (866, 857, 714, 716), (681, 771, 775, 683), (680, 679, 681, 682), (686, 789, 790, 684), (682, 681, 683, 684), (683, 775, 776, 685), (865, 845, 730, 732), (754, 789, 686, 701), (684, 683, 685, 686), (676, 779, 787, 688), (864, 844, 723, 725), (757, 766, 687, 689), (675, 676, 688, 687), (840, 843, 742, 738), (688, 787, 777, 690), (689, 690, 692, 691), (687, 688, 690, 689), (863, 842, 745, 747), (691, 758, 757, 689), (862, 833, 719, 721), (853, 834, 740, 741), (690, 777, 778, 692), (693, 763, 758, 691), (712, 782, 783, 697), (692, 778, 792, 694), (694, 792, 782, 712), (691, 692, 694, 693), (854, 859, 715, 713), (693, 694, 712, 695), (696, 767, 764, 695), (698, 768, 767, 696), (697, 783, 770, 699), (695, 712, 697, 696), (855, 835, 731, 729), (700, 755, 754, 701), (702, 774, 768, 698), (685, 776, 755, 700), (686, 685, 700, 701), (699, 770, 769, 703), (838, 860, 736, 752), (703, 769, 772, 705), (698, 699, 703, 702), (856, 836, 722, 720), (704, 786, 774, 702), (706, 785, 786, 704), (705, 772, 773, 707), (702, 703, 705, 704), (857, 837, 718, 714), (858, 838, 752, 733), (704, 705, 707, 706), (859, 839, 727, 715), (708, 791, 785, 706), (710, 781, 791, 708), (707, 773, 784, 709), (711, 780, 781, 710), (706, 707, 709, 708), (709, 784, 780, 711), (708, 709, 711, 710), (860, 840, 738, 736), (695, 764, 763, 693), (697, 699, 698, 696), (861, 841, 739, 743), (715, 716, 714, 713), (713, 714, 718, 717), (717, 718, 720, 719), (719, 720, 722, 721), (721, 722, 724, 723), (723, 724, 726, 725), (716, 715, 727, 728), (728, 727, 729, 730), (732, 731, 733, 734), (730, 729, 731, 732), (735, 752, 736, 737), (736, 738, 739, 737), (725, 726, 741, 740), (739, 738, 742, 743), (743, 742, 744, 745), (747, 746, 748, 749), (745, 744, 746, 747), (749, 748, 750, 751), (735, 734, 733, 752), (834, 864, 725, 740), (869, 849, 746, 744), (845, 850, 728, 730), (833, 851, 717, 719), (870, 852, 726, 724), (871, 867, 750, 748), (835, 858, 733, 731), (852, 853, 741, 726), (844, 862, 721, 723), (839, 855, 729, 727), (837, 856, 720, 718), (843, 869, 744, 742), (872, 865, 732, 734), (842, 861, 743, 745), (849, 871, 748, 746), (841, 868, 737, 739), (850, 866, 716, 728), (836, 870, 724, 722), (848, 863, 747, 749), (847, 872, 734, 735), (851, 854, 713, 717), (788, 756, 814, 811), (782, 792, 832, 807), (784, 773, 823, 808), (760, 790, 830, 796), (787, 779, 826, 810), (770, 783, 828, 801), (785, 791, 831, 809), (772, 769, 821, 802), (792, 778, 825, 832), (774, 786, 829, 803), (762, 759, 816, 797), (766, 757, 815, 799), (775, 771, 822, 804), (789, 754, 813, 812), (758, 763, 818, 795), (791, 781, 827, 831), (790, 789, 812, 830), (753, 788, 811, 793), (777, 787, 810, 805), (786, 785, 809, 829), (755, 776, 824, 794), (769, 770, 801, 821), (767, 768, 800, 820), (765, 766, 799, 819), (763, 764, 798, 818), (761, 762, 797, 817), (759, 760, 796, 816), (764, 767, 820, 798), (757, 758, 795, 815), (756, 765, 819, 814), (754, 755, 794, 813), (771, 753, 793, 822), (773, 772, 802, 823), (768, 774, 803, 800), (776, 775, 804, 824), (778, 777, 805, 825), (779, 761, 817, 826), (781, 780, 806, 827), (783, 782, 807, 828), (780, 784, 808, 806), (811, 814, 854, 851), (807, 832, 872, 847), (808, 823, 863, 848), (796, 830, 870, 836), (810, 826, 866, 850), (801, 828, 868, 841), (809, 831, 871, 849), (802, 821, 861, 842), (832, 825, 865, 872), (803, 829, 869, 843), (797, 816, 856, 837), (799, 815, 855, 839), (804, 822, 862, 844), (812, 813, 853, 852), (795, 818, 858, 835), (831, 827, 867, 871), (830, 812, 852, 870), (793, 811, 851, 833), (805, 810, 850, 845), (829, 809, 849, 869), (794, 824, 864, 834), (821, 801, 841, 861), (820, 800, 840, 860), (819, 799, 839, 859), (818, 798, 838, 858), (817, 797, 837, 857), (816, 796, 836, 856), (798, 820, 860, 838), (815, 795, 835, 855), (814, 819, 859, 854), (813, 794, 834, 853), (822, 793, 833, 862), (823, 802, 842, 863), (800, 803, 843, 840), (824, 804, 844, 864), (825, 805, 845, 865), (826, 817, 857, 866), (827, 806, 846, 867), (828, 807, 847, 868), (806, 808, 848, 846), (932, 934, 928, 926), (911, 913, 907, 905), (913, 914, 908, 907), (920, 922, 916, 914), (917, 919, 913, 911), (919, 920, 914, 913), (8, 917, 911, 10), (925, 926, 920, 919), (926, 928, 922, 920), (923, 925, 919, 917), (6, 923, 917, 8), (22, 877, 873, 24), (10, 911, 905, 12), (929, 931, 925, 923), (16, 893, 887, 18), (931, 932, 926, 925), (893, 895, 889, 887), (4, 929, 923, 6), (902, 904, 898, 896), (937, 938, 932, 931), (899, 901, 895, 893), (938, 940, 934, 932), (901, 902, 896, 895), (935, 937, 931, 929), (14, 899, 893, 16), (2, 935, 929, 4), (908, 910, 904, 902), (885, 882, 940, 938), (907, 908, 902, 901), (12, 905, 899, 14), (891, 888, 937, 935), (888, 885, 938, 937), (905, 907, 901, 899), (0, 891, 935, 2), (914, 916, 910, 908), (30, 906, 894, 32), (924, 927, 915, 912), (28, 918, 906, 30), (921, 924, 912, 909), (936, 939, 927, 924), (933, 936, 924, 921), (930, 933, 921, 918), (26, 930, 918, 28), (875, 876, 939, 936), (874, 875, 936, 933), (873, 874, 933, 930), (24, 873, 930, 26), (879, 880, 876, 875), (878, 879, 875, 874), (912, 915, 903, 900), (909, 912, 900, 897), (906, 909, 897, 894), (918, 921, 909, 906), (877, 878, 874, 873), (884, 886, 880, 879), (883, 884, 879, 878), (881, 883, 878, 877), (890, 892, 886, 884), (20, 881, 877, 22), (889, 890, 884, 883), (887, 889, 883, 881), (18, 887, 881, 20), (896, 898, 892, 890), (895, 896, 890, 889), (1135, 941, 942, 1136), (943, 945, 946, 944), (1119, 256, 946, 1136), (256, 35, 944, 946), (35, 34, 943, 944), (1118, 1, 941, 1135), (6, 8, 951, 950), (16, 18, 956, 955), (26, 28, 961, 960), (2, 4, 949, 948), (12, 14, 954, 953), (22, 24, 959, 958), (8, 10, 952, 951), (18, 20, 957, 956), (28, 30, 962, 961), (4, 6, 950, 949), (14, 16, 955, 954), (0, 2, 948, 947), (24, 26, 960, 959), (10, 12, 953, 952), (20, 22, 958, 957), (30, 32, 963, 962), (956, 957, 974, 973), (949, 950, 967, 966), (957, 958, 975, 974), (950, 951, 968, 967), (958, 959, 976, 975), (951, 952, 969, 968), (959, 960, 977, 976), (952, 953, 970, 969), (960, 961, 978, 977), (953, 954, 971, 970), (961, 962, 979, 978), (954, 955, 972, 971), (947, 948, 965, 964), (962, 963, 980, 979), (955, 956, 973, 972), (948, 949, 966, 965), (977, 978, 995, 994), (970, 971, 988, 987), (978, 979, 996, 995), (971, 972, 989, 988), (964, 965, 982, 981), (979, 980, 997, 996), (972, 973, 990, 989), (965, 966, 983, 982), (973, 974, 991, 990), (966, 967, 984, 983), (974, 975, 992, 991), (967, 968, 985, 984), (975, 976, 993, 992), (968, 969, 986, 985), (976, 977, 994, 993), (969, 970, 987, 986), (988, 989, 1006, 1005), (981, 982, 999, 998), (996, 997, 1014, 1013), (989, 990, 1007, 1006), (982, 983, 1000, 999), (990, 991, 1008, 1007), (983, 984, 1001, 1000), (991, 992, 1009, 1008), (984, 985, 1002, 1001), (992, 993, 1010, 1009), (985, 986, 1003, 1002), (993, 994, 1011, 1010), (986, 987, 1004, 1003), (994, 995, 1012, 1011), (987, 988, 1005, 1004), (995, 996, 1013, 1012), (1114, 1036, 1035, 1110), (1110, 1035, 1047, 1106), (1106, 1047, 1042, 1102), (1102, 1042, 1048, 1094), (1094, 1048, 1043, 1090), (1090, 1043, 1038, 1086), (1086, 1038, 1049, 1082), (1082, 1049, 1044, 1078), (1078, 1044, 1039, 1074), (1074, 1039, 1033, 1070), (1070, 1033, 1045, 1066), (1066, 1045, 1040, 1062), (1062, 1040, 1034, 1058), (1058, 1034, 1037, 1098), (1098, 1037, 1046, 1054), (1054, 1046, 1041, 1050), (1047, 1035, 1030), (1048, 1042, 1030), (1038, 1043, 1030), (1044, 1049, 1030), (1033, 1039, 1030), (1040, 1045, 1030), (1037, 1034, 1030), (1041, 1046, 1030), (1035, 1036, 1030), (1042, 1047, 1030), (1043, 1048, 1030), (1049, 1038, 1030), (1039, 1044, 1030), (1045, 1033, 1030), (1034, 1040, 1030), (1046, 1037, 1030), (1031, 1057, 1053, 1032), (1057, 1056, 1052, 1053), (1056, 1055, 1051, 1052), (1055, 1054, 1050, 1051), (1029, 1101, 1057, 1031), (1101, 1100, 1056, 1057), (1100, 1099, 1055, 1056), (1099, 1098, 1054, 1055), (1028, 1061, 1101, 1029), (1061, 1060, 1100, 1101), (1060, 1059, 1099, 1100), (1059, 1058, 1098, 1099), (1027, 1065, 1061, 1028), (1065, 1064, 1060, 1061), (1064, 1063, 1059, 1060), (1063, 1062, 1058, 1059), (1026, 1069, 1065, 1027), (1069, 1068, 1064, 1065), (1068, 1067, 1063, 1064), (1067, 1066, 1062, 1063), (1025, 1073, 1069, 1026), (1073, 1072, 1068, 1069), (1072, 1071, 1067, 1068), (1071, 1070, 1066, 1067), (1024, 1077, 1073, 1025), (1077, 1076, 1072, 1073), (1076, 1075, 1071, 1072), (1075, 1074, 1070, 1071), (1023, 1081, 1077, 1024), (1081, 1080, 1076, 1077), (1080, 1079, 1075, 1076), (1079, 1078, 1074, 1075), (1022, 1085, 1081, 1023), (1085, 1084, 1080, 1081), (1084, 1083, 1079, 1080), (1083, 1082, 1078, 1079), (1021, 1089, 1085, 1022), (1089, 1088, 1084, 1085), (1088, 1087, 1083, 1084), (1087, 1086, 1082, 1083), (1020, 1093, 1089, 1021), (1093, 1092, 1088, 1089), (1092, 1091, 1087, 1088), (1091, 1090, 1086, 1087), (1019, 1097, 1093, 1020), (1097, 1096, 1092, 1093), (1096, 1095, 1091, 1092), (1095, 1094, 1090, 1091), (1018, 1105, 1097, 1019), (1105, 1104, 1096, 1097), (1104, 1103, 1095, 1096), (1103, 1102, 1094, 1095), (1017, 1109, 1105, 1018), (1109, 1108, 1104, 1105), (1108, 1107, 1103, 1104), (1107, 1106, 1102, 1103), (1016, 1113, 1109, 1017), (1113, 1112, 1108, 1109), (1112, 1111, 1107, 1108), (1111, 1110, 1106, 1107), (1015, 1117, 1113, 1016), (1117, 1116, 1112, 1113), (1116, 1115, 1111, 1112), (1115, 1114, 1110, 1111), (323, 324, 322, 321), (345, 346, 347, 348), (209, 208, 241, 242), (255, 1118, 1135, 945), (3, 1119, 1136, 942), (945, 1135, 1136, 946), (270, 1133, 1134, 271), (269, 1132, 1133, 270), (268, 1131, 1132, 269), (267, 1130, 1131, 268), (266, 1129, 1130, 267), (265, 1128, 1129, 266), (264, 1127, 1128, 265), (263, 1126, 1127, 264), (262, 1125, 1126, 263), (261, 1124, 1125, 262), (260, 1123, 1124, 261), (259, 1122, 1123, 260), (258, 1121, 1122, 259), (257, 1120, 1121, 258), (256, 1119, 1120, 257), (675, 765, 756, 673), (1139, 1219, 1218, 1137), (1179, 1180, 1166, 1184), (1190, 1148, 1146, 1192), (1143, 1142, 1220, 1221), (1167, 1201, 1195, 1164), (1183, 1155, 1152, 1186), (1187, 1151, 1148, 1190), (1221, 1191, 1216, 1143), (1142, 1169, 1174, 1220), (1233, 1194, 1193, 1234), (1155, 1184, 1166, 1152), (1182, 1188, 1189, 1177), (1180, 1177, 1163, 1166), (1176, 1179, 1184, 1145), (1191, 1139, 1137, 1216), (1169, 1176, 1145, 1174), (1177, 1189, 1185, 1163), (1208, 1219, 1139, 1201), (1195, 1191, 1221, 1212), (1152, 1166, 1163, 1151), (1196, 1145, 1184, 1155), (1212, 1221, 1220, 1210), (1200, 1181, 1178, 1202), (1211, 1164, 1158, 1214), (1199, 1183, 1186, 1198), (1213, 1160, 1181, 1200), (1206, 1173, 1170, 1207), (1198, 1186, 1187, 1197), (1209, 1167, 1164, 1211), (1194, 1190, 1192, 1193), (1204, 1175, 1173, 1206), (1207, 1170, 1167, 1209), (1236, 1213, 1200, 1227), (1230, 1207, 1209, 1224), (1235, 1197, 1194, 1233), (1223, 1202, 1199, 1229), (1228, 1211, 1214, 1225), (1231, 1198, 1197, 1235), (1226, 1206, 1207, 1230), (1197, 1187, 1190, 1194), (1202, 1178, 1183, 1199), (1214, 1158, 1160, 1213), (1219, 1217, 1222, 1218), (1227, 1200, 1202, 1223), (1225, 1214, 1213, 1236), (1156, 1174, 1145, 1196), (1151, 1163, 1185, 1148), (1205, 1217, 1219, 1208), (1224, 1209, 1211, 1228), (1229, 1199, 1198, 1231), (1232, 1204, 1206, 1226), (1215, 1161, 1172, 1141), (1160, 1210, 1156, 1181), (1164, 1195, 1212, 1158), (1217, 1215, 1141, 1222), (1186, 1152, 1151, 1187), (1181, 1156, 1196, 1178), (1178, 1196, 1155, 1183), (1173, 1205, 1208, 1170), (1148, 1185, 1189, 1146), (1158, 1212, 1210, 1160), (1175, 1203, 1205, 1173), (1170, 1208, 1201, 1167), (1210, 1220, 1174, 1156), (1203, 1215, 1217, 1205), (1201, 1139, 1191, 1195), (1153, 1232, 1226, 1150), (1159, 1229, 1231, 1162), (1147, 1224, 1228, 1144), (1138, 1225, 1236, 1140), (1157, 1227, 1223, 1154), (1150, 1226, 1230, 1149), (1162, 1231, 1235, 1165), (1144, 1228, 1225, 1138), (1154, 1223, 1229, 1159), (1165, 1235, 1233, 1168), (1149, 1230, 1224, 1147), (1140, 1236, 1227, 1157), (1168, 1233, 1234, 1171), (1240, 1237, 1238, 1239), (1241, 1242, 1244, 1243), (1237, 1240, 1242, 1241), (1245, 1246, 1248, 1247), (1243, 1244, 1246, 1245), (1247, 1248, 1250, 1249), (1239, 1238, 1255, 1256), (1249, 1250, 1254, 1253), (1256, 1255, 1252, 1251), (1251, 1252, 1257, 1258), (1258, 1257, 1260, 1259), (1259, 1260, 1261, 1263), (1261, 1260, 1277, 1278), (1238, 1237, 1262, 1265), (1268, 1270, 1285, 1283), (1255, 1238, 1265, 1275), (1237, 1267, 1282, 1262), (1267, 1268, 1283, 1282), (1272, 1273, 1288, 1287), (1260, 1257, 1276, 1277), (1252, 1255, 1275, 1274), (1271, 1272, 1287, 1286), (1261, 1264, 1280, 1278), (1278, 1280, 1291, 1288), (1279, 1278, 1288, 1290), (1289, 1290, 1293, 1292), (1290, 1288, 1291, 1293), (1278, 1277, 1287, 1288), (1274, 1275, 1285, 1284), (1265, 1262, 1282, 1283), (1276, 1274, 1284, 1286), (1275, 1265, 1283, 1285), (1280, 1281, 1293, 1291), (1277, 1276, 1286, 1287), (1270, 1269, 1284, 1285), (1264, 1266, 1281, 1280), (1257, 1252, 1274, 1276), (1269, 1271, 1286, 1284), (1263, 1261, 1278, 1279), (1252, 1255, 1157, 1154), (1261, 1260, 1162, 1165), (1157, 1255, 1238, 1140), (1266, 1264, 1168, 1171), (1241, 1243, 1147, 1144), (1150, 1247, 1249, 1153), (1257, 1252, 1154, 1159), (1140, 1238, 1237, 1138), (1147, 1243, 1245, 1149), (1138, 1237, 1241, 1144), (1168, 1264, 1261, 1165), (1162, 1260, 1257, 1159), (1245, 1247, 1150, 1149), (1374, 1328, 1322, 1364), (1347, 1303, 1295, 1341), (1305, 1302, 1294, 1300), (1303, 1304, 1301, 1295), (1341, 1295, 1307, 1350), (1297, 1299, 1304, 1303), (1298, 1296, 1302, 1305), (1338, 1297, 1303, 1347), (1308, 1306, 1310, 1312), (1295, 1301, 1309, 1307), (1300, 1294, 1306, 1308), (1311, 1313, 1317, 1315), (1307, 1309, 1313, 1311), (1350, 1307, 1311, 1344), (1315, 1317, 1321, 1319), (1312, 1310, 1314, 1316), (1344, 1311, 1315, 1353), (1356, 1319, 1321, 1359), (1353, 1315, 1319, 1356), (1316, 1314, 1318, 1320), (1365, 1325, 1323, 1362), (1328, 1334, 1324, 1322), (1335, 1329, 1323, 1325), (1299, 1297, 1331, 1337), (1337, 1331, 1330, 1336), (1336, 1330, 1329, 1335), (1296, 1298, 1332, 1326), (1326, 1332, 1333, 1327), (1327, 1333, 1334, 1328), (1340, 1296, 1326, 1368), (1368, 1326, 1327, 1371), (1371, 1327, 1328, 1374), (1330, 1373, 1376, 1329), (1373, 1372, 1375, 1376), (1372, 1371, 1374, 1375), (1331, 1370, 1373, 1330), (1370, 1369, 1372, 1373), (1369, 1368, 1371, 1372), (1297, 1338, 1370, 1331), (1338, 1339, 1369, 1370), (1339, 1340, 1368, 1369), (1324, 1367, 1364, 1322), (1367, 1366, 1363, 1364), (1366, 1365, 1362, 1363), (1314, 1355, 1358, 1318), (1355, 1354, 1357, 1358), (1354, 1353, 1356, 1357), (1318, 1358, 1361, 1320), (1358, 1357, 1360, 1361), (1357, 1356, 1359, 1360), (1310, 1346, 1355, 1314), (1346, 1345, 1354, 1355), (1345, 1344, 1353, 1354), (1306, 1352, 1346, 1310), (1352, 1351, 1345, 1346), (1351, 1350, 1344, 1345), (1296, 1340, 1349, 1302), (1340, 1339, 1348, 1349), (1339, 1338, 1347, 1348), (1294, 1343, 1352, 1306), (1343, 1342, 1351, 1352), (1342, 1341, 1350, 1351), (1302, 1349, 1343, 1294), (1349, 1348, 1342, 1343), (1348, 1347, 1341, 1342), (1329, 1376, 1362, 1323), (1376, 1375, 1363, 1362), (1375, 1374, 1364, 1363)])
me_cylinder_001.polygons.foreach_set('use_smooth', [True] * 1284)
me_cylinder_001.use_remesh_preserve_volume = False
me_cylinder_001.use_remesh_preserve_attributes = False
me_cylinder_001.use_mirror_vertex_groups = False
me_cylinder_001.update()

# ---- objects
ob_cylinder = bpy.data.objects.new('Cylinder', me_cylinder_001)

# ---- transforms, parenting, visibility, modifiers, constraints
ob_cylinder.location = (0.0, 0.0, 0.0)
ob_cylinder.scale = (0.4044, 2.847, 0.4044)
ob_cylinder.lineart.crease_threshold = 0.0
_m = ob_cylinder.modifiers.new('Mirror', 'MIRROR')
_m.use_clip = True

# ---- collection membership
col_collection_1.objects.link(ob_cylinder)

# ---- scene / render settings (as saved in the file)
scene.frame_start = 1; scene.frame_end = 250; scene.frame_set(190)
scene.render.engine = 'BLENDER_EEVEE_NEXT'
scene.render.resolution_percentage = 50
scene.render.dither_intensity = 0.0
scene.cycles.use_denoising = False
scene.cycles.samples = 128
scene.cycles.sampling_pattern = 'TABULATED_SOBOL'
scene.cycles.use_adaptive_sampling = False
scene.cycles.use_light_tree = False
scene.cycles.blur_glossy = 0.0
scene.cycles.sample_clamp_indirect = 0.0
scene.view_settings.view_transform = 'Standard'
bpy.context.view_layer.update()

# ---- added for rendering (the .blend has no active camera and no usable light): camera, sun
cam_auto = bpy.data.cameras.new('AutoCamera')
cam_auto.lens = 50.0
cam_auto.sensor_width = 36.0
cam_auto.clip_end = 1000.0
ob_auto_camera = bpy.data.objects.new('AutoCamera', cam_auto)
scene.collection.objects.link(ob_auto_camera)
ob_auto_camera.location = (10.6977, -12.3733, 8.99596)
ob_auto_camera.rotation_euler = (1.09748, -7.21219e-08, 0.694738)
scene.camera = ob_auto_camera
light_auto_sun = bpy.data.lights.new('AutoSun', 'SUN')
light_auto_sun.energy = 3.0
light_auto_sun.angle = 0.0523599
ob_auto_sun = bpy.data.objects.new('AutoSun', light_auto_sun)
scene.collection.objects.link(ob_auto_sun)
ob_auto_sun.rotation_euler = (0.872665, 0.174533, 0.523599)
bpy.context.view_layer.update()
